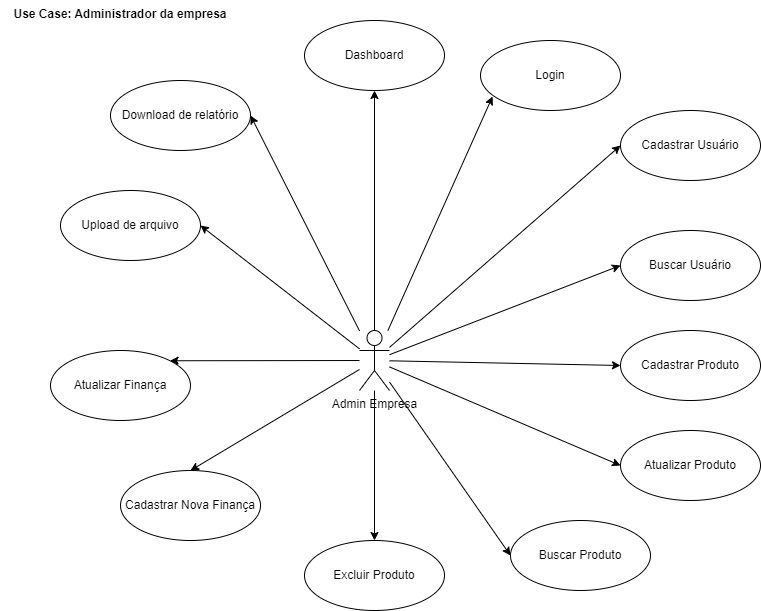

The diagram above was exported from draw.io. Its source (the exported page's mxGraphModel, read from the mxfile embedded in the PNG):
<mxGraphModel dx="1386" dy="846" grid="1" gridSize="10" guides="1" tooltips="1" connect="1" arrows="1" fold="1" page="1" pageScale="1" pageWidth="827" pageHeight="1169" math="0" shadow="0">
  <root>
    <mxCell id="0" />
    <mxCell id="1" parent="0" />
    <mxCell id="15" style="edgeStyle=none;html=1;entryX=0.086;entryY=0.8;entryDx=0;entryDy=0;entryPerimeter=0;fillColor=none;" edge="1" parent="1" source="2" target="3">
      <mxGeometry relative="1" as="geometry" />
    </mxCell>
    <mxCell id="16" style="edgeStyle=none;html=1;entryX=0.5;entryY=1;entryDx=0;entryDy=0;fillColor=none;" edge="1" parent="1" source="2" target="14">
      <mxGeometry relative="1" as="geometry" />
    </mxCell>
    <mxCell id="17" style="edgeStyle=none;html=1;entryX=0;entryY=0.5;entryDx=0;entryDy=0;fillColor=none;" edge="1" parent="1" source="2" target="4">
      <mxGeometry relative="1" as="geometry" />
    </mxCell>
    <mxCell id="18" style="edgeStyle=none;html=1;entryX=0;entryY=0.5;entryDx=0;entryDy=0;fillColor=none;" edge="1" parent="1" source="2" target="7">
      <mxGeometry relative="1" as="geometry" />
    </mxCell>
    <mxCell id="19" style="edgeStyle=none;html=1;entryX=0;entryY=0.5;entryDx=0;entryDy=0;fillColor=none;" edge="1" parent="1" source="2" target="8">
      <mxGeometry relative="1" as="geometry" />
    </mxCell>
    <mxCell id="20" style="edgeStyle=none;html=1;entryX=0;entryY=0.5;entryDx=0;entryDy=0;fillColor=none;" edge="1" parent="1" source="2" target="9">
      <mxGeometry relative="1" as="geometry" />
    </mxCell>
    <mxCell id="21" style="edgeStyle=none;html=1;entryX=0;entryY=0.5;entryDx=0;entryDy=0;fillColor=none;" edge="1" parent="1" source="2" target="10">
      <mxGeometry relative="1" as="geometry" />
    </mxCell>
    <mxCell id="22" style="edgeStyle=none;html=1;entryX=0.5;entryY=0;entryDx=0;entryDy=0;fillColor=none;" edge="1" parent="1" source="2" target="11">
      <mxGeometry relative="1" as="geometry" />
    </mxCell>
    <mxCell id="23" style="edgeStyle=none;html=1;entryX=0.5;entryY=0;entryDx=0;entryDy=0;fillColor=none;" edge="1" parent="1" source="2" target="12">
      <mxGeometry relative="1" as="geometry" />
    </mxCell>
    <mxCell id="24" style="edgeStyle=none;html=1;entryX=1;entryY=0;entryDx=0;entryDy=0;fillColor=none;" edge="1" parent="1" source="2" target="13">
      <mxGeometry relative="1" as="geometry" />
    </mxCell>
    <mxCell id="26" style="edgeStyle=none;html=1;entryX=1;entryY=0.5;entryDx=0;entryDy=0;fillColor=none;" edge="1" parent="1" source="2" target="25">
      <mxGeometry relative="1" as="geometry" />
    </mxCell>
    <mxCell id="28" style="edgeStyle=none;html=1;entryX=1;entryY=0.5;entryDx=0;entryDy=0;fillColor=none;" edge="1" parent="1" source="2" target="27">
      <mxGeometry relative="1" as="geometry" />
    </mxCell>
    <mxCell id="2" value="Admin Empresa" style="shape=umlActor;verticalLabelPosition=bottom;verticalAlign=top;html=1;fillColor=none;" vertex="1" parent="1">
      <mxGeometry x="399" y="340" width="30" height="60" as="geometry" />
    </mxCell>
    <mxCell id="3" value="Login" style="ellipse;whiteSpace=wrap;html=1;fillColor=none;" vertex="1" parent="1">
      <mxGeometry x="520" y="50" width="140" height="70" as="geometry" />
    </mxCell>
    <mxCell id="4" value="Cadastrar Usuário" style="ellipse;whiteSpace=wrap;html=1;fillColor=none;" vertex="1" parent="1">
      <mxGeometry x="660" y="120" width="140" height="70" as="geometry" />
    </mxCell>
    <mxCell id="7" value="Buscar Usuário" style="ellipse;whiteSpace=wrap;html=1;fillColor=none;" vertex="1" parent="1">
      <mxGeometry x="660" y="240" width="140" height="70" as="geometry" />
    </mxCell>
    <mxCell id="8" value="Cadastrar Produto" style="ellipse;whiteSpace=wrap;html=1;fillColor=none;" vertex="1" parent="1">
      <mxGeometry x="660" y="340" width="140" height="70" as="geometry" />
    </mxCell>
    <mxCell id="9" value="Atualizar Produto" style="ellipse;whiteSpace=wrap;html=1;fillColor=none;" vertex="1" parent="1">
      <mxGeometry x="660" y="440" width="140" height="70" as="geometry" />
    </mxCell>
    <mxCell id="10" value="Buscar Produto" style="ellipse;whiteSpace=wrap;html=1;fillColor=none;" vertex="1" parent="1">
      <mxGeometry x="550" y="530" width="140" height="70" as="geometry" />
    </mxCell>
    <mxCell id="11" value="Excluir Produto" style="ellipse;whiteSpace=wrap;html=1;fillColor=none;" vertex="1" parent="1">
      <mxGeometry x="344" y="550" width="140" height="70" as="geometry" />
    </mxCell>
    <mxCell id="12" value="Cadastrar Nova Finança" style="ellipse;whiteSpace=wrap;html=1;fillColor=none;" vertex="1" parent="1">
      <mxGeometry x="160" y="480" width="140" height="70" as="geometry" />
    </mxCell>
    <mxCell id="13" value="Atualizar Finança" style="ellipse;whiteSpace=wrap;html=1;fillColor=none;" vertex="1" parent="1">
      <mxGeometry x="90" y="360" width="140" height="70" as="geometry" />
    </mxCell>
    <mxCell id="14" value="Dashboard" style="ellipse;whiteSpace=wrap;html=1;fillColor=none;" vertex="1" parent="1">
      <mxGeometry x="344" y="30" width="140" height="70" as="geometry" />
    </mxCell>
    <mxCell id="25" value="Upload de arquivo" style="ellipse;whiteSpace=wrap;html=1;fillColor=none;" vertex="1" parent="1">
      <mxGeometry x="100" y="200" width="140" height="70" as="geometry" />
    </mxCell>
    <mxCell id="27" value="Download de relatório" style="ellipse;whiteSpace=wrap;html=1;fillColor=none;" vertex="1" parent="1">
      <mxGeometry x="150" y="90" width="140" height="70" as="geometry" />
    </mxCell>
    <mxCell id="64" value="Use Case: Administrador da empresa" style="text;align=center;fontStyle=1;verticalAlign=middle;spacingLeft=3;spacingRight=3;rotatable=0;points=[[0,0.5],[1,0.5]];portConstraint=eastwest;fillColor=none;" vertex="1" parent="1">
      <mxGeometry x="40" y="10" width="240" height="26" as="geometry" />
    </mxCell>
  </root>
</mxGraphModel>